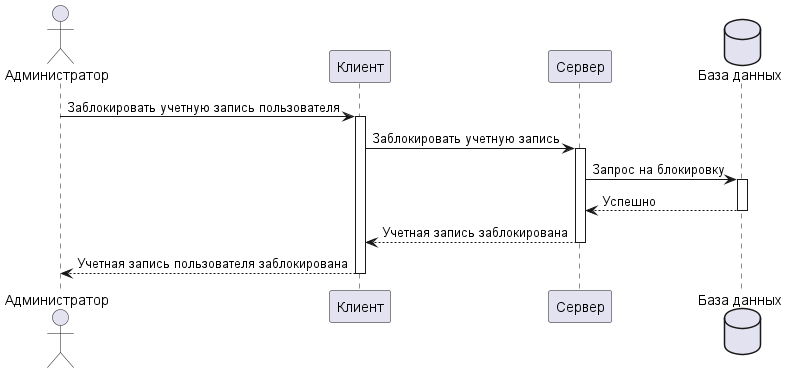

The diagram above was rendered by PlantUML. Its source (embedded in the PNG):
@startuml
actor "Администратор" as user
participant "Клиент" as client
participant "Сервер" as server
database "База данных" as db

user -> client : Заблокировать учетную запись пользователя
activate client
client -> server: Заблокировать учетную запись
activate server

server -> db: Запрос на блокировку
activate db
db --> server: Успешно
deactivate db
server --> client: Учетная запись заблокирована
deactivate server
client --> user: Учетная запись пользователя заблокирована
deactivate client
@enduml